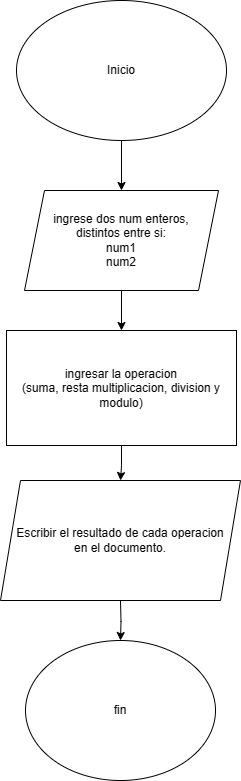

The diagram above was exported from draw.io. Its source (the exported page's mxGraphModel, read from the mxfile embedded in the PNG):
<mxGraphModel dx="939" dy="726" grid="1" gridSize="10" guides="1" tooltips="1" connect="1" arrows="1" fold="1" page="1" pageScale="1" pageWidth="827" pageHeight="1169" math="0" shadow="0">
  <root>
    <mxCell id="0" />
    <mxCell id="1" parent="0" />
    <mxCell id="B63qAKaG39TK3C7A6I38-5" value="" style="edgeStyle=orthogonalEdgeStyle;rounded=0;orthogonalLoop=1;jettySize=auto;html=1;" edge="1" parent="1" source="B63qAKaG39TK3C7A6I38-1" target="B63qAKaG39TK3C7A6I38-3">
      <mxGeometry relative="1" as="geometry" />
    </mxCell>
    <mxCell id="B63qAKaG39TK3C7A6I38-1" value="Inicio" style="ellipse;whiteSpace=wrap;html=1;" vertex="1" parent="1">
      <mxGeometry x="310" y="10" width="210" height="140" as="geometry" />
    </mxCell>
    <mxCell id="B63qAKaG39TK3C7A6I38-6" value="" style="edgeStyle=orthogonalEdgeStyle;rounded=0;orthogonalLoop=1;jettySize=auto;html=1;" edge="1" parent="1" source="B63qAKaG39TK3C7A6I38-3" target="B63qAKaG39TK3C7A6I38-4">
      <mxGeometry relative="1" as="geometry" />
    </mxCell>
    <mxCell id="B63qAKaG39TK3C7A6I38-3" value="ingrese dos num enteros,&lt;div&gt;distintos entre si:&lt;/div&gt;&lt;div&gt;num1&lt;/div&gt;&lt;div&gt;num2&lt;/div&gt;" style="shape=parallelogram;perimeter=parallelogramPerimeter;whiteSpace=wrap;html=1;fixedSize=1;" vertex="1" parent="1">
      <mxGeometry x="318" y="200" width="194" height="100" as="geometry" />
    </mxCell>
    <mxCell id="B63qAKaG39TK3C7A6I38-9" value="" style="edgeStyle=orthogonalEdgeStyle;rounded=0;orthogonalLoop=1;jettySize=auto;html=1;" edge="1" parent="1" source="B63qAKaG39TK3C7A6I38-4">
      <mxGeometry relative="1" as="geometry">
        <mxPoint x="414" y="490" as="targetPoint" />
      </mxGeometry>
    </mxCell>
    <mxCell id="B63qAKaG39TK3C7A6I38-4" value="ingresar la operacion&lt;div&gt;(suma, resta multiplicacion, division y modulo)&lt;/div&gt;" style="rounded=0;whiteSpace=wrap;html=1;" vertex="1" parent="1">
      <mxGeometry x="300" y="340" width="230" height="115" as="geometry" />
    </mxCell>
    <mxCell id="B63qAKaG39TK3C7A6I38-10" value="" style="edgeStyle=orthogonalEdgeStyle;rounded=0;orthogonalLoop=1;jettySize=auto;html=1;" edge="1" parent="1" target="B63qAKaG39TK3C7A6I38-8">
      <mxGeometry relative="1" as="geometry">
        <mxPoint x="414" y="610" as="sourcePoint" />
      </mxGeometry>
    </mxCell>
    <mxCell id="B63qAKaG39TK3C7A6I38-8" value="fin" style="ellipse;whiteSpace=wrap;html=1;" vertex="1" parent="1">
      <mxGeometry x="319" y="650" width="190" height="140" as="geometry" />
    </mxCell>
    <mxCell id="B63qAKaG39TK3C7A6I38-12" value="Escribir el resultado de cada operacion&lt;div&gt;en el documento.&lt;/div&gt;" style="shape=parallelogram;perimeter=parallelogramPerimeter;whiteSpace=wrap;html=1;fixedSize=1;" vertex="1" parent="1">
      <mxGeometry x="294" y="490" width="240" height="120" as="geometry" />
    </mxCell>
  </root>
</mxGraphModel>